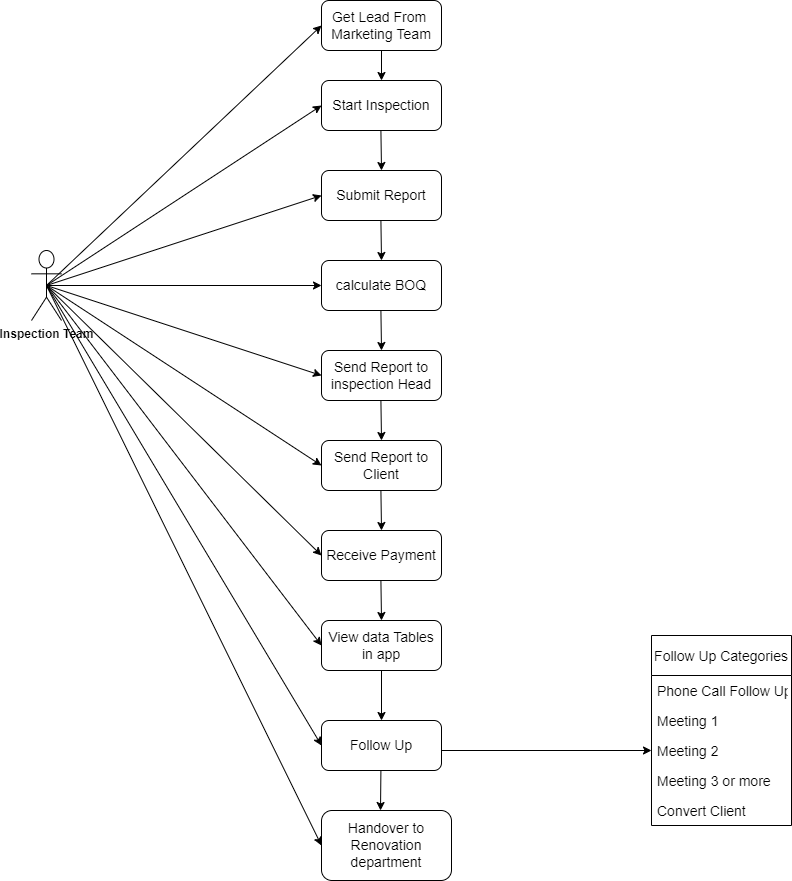

The diagram above was exported from draw.io. Its source (the exported page's mxGraphModel, read from the mxfile embedded in the PNG):
<mxGraphModel dx="1563" dy="933" grid="1" gridSize="10" guides="1" tooltips="1" connect="1" arrows="1" fold="1" page="1" pageScale="1" pageWidth="850" pageHeight="1100" math="0" shadow="0">
  <root>
    <mxCell id="0" />
    <mxCell id="1" parent="0" />
    <mxCell id="97wx6ZkDbQzJbgfH0BBQ-1" value="&lt;b&gt;Inspection Team&lt;/b&gt;" style="shape=umlActor;verticalLabelPosition=bottom;verticalAlign=top;html=1;outlineConnect=0;" vertex="1" parent="1">
      <mxGeometry x="50" y="330" width="30" height="70" as="geometry" />
    </mxCell>
    <mxCell id="97wx6ZkDbQzJbgfH0BBQ-2" value="" style="rounded=1;whiteSpace=wrap;html=1;" vertex="1" parent="1">
      <mxGeometry x="340" y="80" width="120" height="50" as="geometry" />
    </mxCell>
    <mxCell id="97wx6ZkDbQzJbgfH0BBQ-3" value="&lt;font style=&quot;font-size: 14px&quot;&gt;Get Lead From&amp;nbsp;&lt;br&gt;Marketing Team&lt;/font&gt;" style="text;html=1;strokeColor=none;fillColor=none;align=center;verticalAlign=middle;whiteSpace=wrap;rounded=0;" vertex="1" parent="1">
      <mxGeometry x="340" y="87.5" width="120" height="35" as="geometry" />
    </mxCell>
    <mxCell id="97wx6ZkDbQzJbgfH0BBQ-5" value="" style="rounded=1;whiteSpace=wrap;html=1;" vertex="1" parent="1">
      <mxGeometry x="340" y="160" width="120" height="50" as="geometry" />
    </mxCell>
    <mxCell id="97wx6ZkDbQzJbgfH0BBQ-6" value="Start Inspection" style="text;html=1;strokeColor=none;fillColor=none;align=center;verticalAlign=middle;whiteSpace=wrap;rounded=0;fontSize=14;" vertex="1" parent="1">
      <mxGeometry x="340" y="170" width="120" height="30" as="geometry" />
    </mxCell>
    <mxCell id="97wx6ZkDbQzJbgfH0BBQ-7" value="" style="rounded=1;whiteSpace=wrap;html=1;" vertex="1" parent="1">
      <mxGeometry x="340" y="250" width="120" height="50" as="geometry" />
    </mxCell>
    <mxCell id="97wx6ZkDbQzJbgfH0BBQ-8" value="Submit Report" style="text;html=1;strokeColor=none;fillColor=none;align=center;verticalAlign=middle;whiteSpace=wrap;rounded=0;fontSize=14;" vertex="1" parent="1">
      <mxGeometry x="340" y="260" width="120" height="30" as="geometry" />
    </mxCell>
    <mxCell id="97wx6ZkDbQzJbgfH0BBQ-9" value="&lt;font style=&quot;font-size: 14px&quot;&gt;calculate BOQ&lt;/font&gt;" style="rounded=1;whiteSpace=wrap;html=1;" vertex="1" parent="1">
      <mxGeometry x="340" y="340" width="120" height="50" as="geometry" />
    </mxCell>
    <mxCell id="97wx6ZkDbQzJbgfH0BBQ-11" value="" style="rounded=1;whiteSpace=wrap;html=1;" vertex="1" parent="1">
      <mxGeometry x="340" y="430" width="120" height="50" as="geometry" />
    </mxCell>
    <mxCell id="97wx6ZkDbQzJbgfH0BBQ-12" value="Send Report to inspection Head" style="text;html=1;strokeColor=none;fillColor=none;align=center;verticalAlign=middle;whiteSpace=wrap;rounded=0;fontSize=14;" vertex="1" parent="1">
      <mxGeometry x="340" y="440" width="120" height="30" as="geometry" />
    </mxCell>
    <mxCell id="97wx6ZkDbQzJbgfH0BBQ-13" value="" style="rounded=1;whiteSpace=wrap;html=1;" vertex="1" parent="1">
      <mxGeometry x="340" y="520" width="120" height="50" as="geometry" />
    </mxCell>
    <mxCell id="97wx6ZkDbQzJbgfH0BBQ-14" value="Send Report to Client" style="text;html=1;strokeColor=none;fillColor=none;align=center;verticalAlign=middle;whiteSpace=wrap;rounded=0;fontSize=14;" vertex="1" parent="1">
      <mxGeometry x="340" y="530" width="120" height="30" as="geometry" />
    </mxCell>
    <mxCell id="97wx6ZkDbQzJbgfH0BBQ-15" value="" style="rounded=1;whiteSpace=wrap;html=1;" vertex="1" parent="1">
      <mxGeometry x="340" y="610" width="120" height="50" as="geometry" />
    </mxCell>
    <mxCell id="97wx6ZkDbQzJbgfH0BBQ-16" value="Receive Payment" style="text;html=1;strokeColor=none;fillColor=none;align=center;verticalAlign=middle;whiteSpace=wrap;rounded=0;fontSize=14;" vertex="1" parent="1">
      <mxGeometry x="340" y="620" width="120" height="30" as="geometry" />
    </mxCell>
    <mxCell id="97wx6ZkDbQzJbgfH0BBQ-17" value="" style="rounded=1;whiteSpace=wrap;html=1;" vertex="1" parent="1">
      <mxGeometry x="340" y="700" width="120" height="50" as="geometry" />
    </mxCell>
    <mxCell id="97wx6ZkDbQzJbgfH0BBQ-18" value="View data Tables in app" style="text;html=1;strokeColor=none;fillColor=none;align=center;verticalAlign=middle;whiteSpace=wrap;rounded=0;fontSize=14;" vertex="1" parent="1">
      <mxGeometry x="340" y="710" width="120" height="30" as="geometry" />
    </mxCell>
    <mxCell id="97wx6ZkDbQzJbgfH0BBQ-19" value="" style="rounded=1;whiteSpace=wrap;html=1;" vertex="1" parent="1">
      <mxGeometry x="340" y="800" width="120" height="50" as="geometry" />
    </mxCell>
    <mxCell id="97wx6ZkDbQzJbgfH0BBQ-20" value="Follow Up" style="text;html=1;strokeColor=none;fillColor=none;align=center;verticalAlign=middle;whiteSpace=wrap;rounded=0;fontSize=14;" vertex="1" parent="1">
      <mxGeometry x="340" y="810" width="120" height="30" as="geometry" />
    </mxCell>
    <mxCell id="97wx6ZkDbQzJbgfH0BBQ-21" value="Follow Up Categories" style="swimlane;fontStyle=0;childLayout=stackLayout;horizontal=1;startSize=40;horizontalStack=0;resizeParent=1;resizeParentMax=0;resizeLast=0;collapsible=1;marginBottom=0;fontSize=14;" vertex="1" parent="1">
      <mxGeometry x="670" y="715" width="140" height="190" as="geometry" />
    </mxCell>
    <mxCell id="97wx6ZkDbQzJbgfH0BBQ-22" value="Phone Call Follow Up" style="text;strokeColor=none;fillColor=none;align=left;verticalAlign=middle;spacingLeft=4;spacingRight=4;overflow=hidden;points=[[0,0.5],[1,0.5]];portConstraint=eastwest;rotatable=0;fontSize=14;" vertex="1" parent="97wx6ZkDbQzJbgfH0BBQ-21">
      <mxGeometry y="40" width="140" height="30" as="geometry" />
    </mxCell>
    <mxCell id="97wx6ZkDbQzJbgfH0BBQ-23" value="Meeting 1" style="text;strokeColor=none;fillColor=none;align=left;verticalAlign=middle;spacingLeft=4;spacingRight=4;overflow=hidden;points=[[0,0.5],[1,0.5]];portConstraint=eastwest;rotatable=0;fontSize=14;" vertex="1" parent="97wx6ZkDbQzJbgfH0BBQ-21">
      <mxGeometry y="70" width="140" height="30" as="geometry" />
    </mxCell>
    <mxCell id="97wx6ZkDbQzJbgfH0BBQ-24" value="Meeting 2" style="text;strokeColor=none;fillColor=none;align=left;verticalAlign=middle;spacingLeft=4;spacingRight=4;overflow=hidden;points=[[0,0.5],[1,0.5]];portConstraint=eastwest;rotatable=0;fontSize=14;" vertex="1" parent="97wx6ZkDbQzJbgfH0BBQ-21">
      <mxGeometry y="100" width="140" height="30" as="geometry" />
    </mxCell>
    <mxCell id="97wx6ZkDbQzJbgfH0BBQ-25" value="Meeting 3 or more" style="text;strokeColor=none;fillColor=none;align=left;verticalAlign=middle;spacingLeft=4;spacingRight=4;overflow=hidden;points=[[0,0.5],[1,0.5]];portConstraint=eastwest;rotatable=0;fontSize=14;" vertex="1" parent="97wx6ZkDbQzJbgfH0BBQ-21">
      <mxGeometry y="130" width="140" height="30" as="geometry" />
    </mxCell>
    <mxCell id="97wx6ZkDbQzJbgfH0BBQ-26" value="Convert Client" style="text;strokeColor=none;fillColor=none;align=left;verticalAlign=middle;spacingLeft=4;spacingRight=4;overflow=hidden;points=[[0,0.5],[1,0.5]];portConstraint=eastwest;rotatable=0;fontSize=14;" vertex="1" parent="97wx6ZkDbQzJbgfH0BBQ-21">
      <mxGeometry y="160" width="140" height="30" as="geometry" />
    </mxCell>
    <mxCell id="97wx6ZkDbQzJbgfH0BBQ-28" value="" style="endArrow=classic;html=1;rounded=0;fontSize=14;entryX=0;entryY=0.5;entryDx=0;entryDy=0;" edge="1" parent="1" target="97wx6ZkDbQzJbgfH0BBQ-24">
      <mxGeometry width="50" height="50" relative="1" as="geometry">
        <mxPoint x="460" y="830" as="sourcePoint" />
        <mxPoint x="510" y="780" as="targetPoint" />
      </mxGeometry>
    </mxCell>
    <mxCell id="97wx6ZkDbQzJbgfH0BBQ-30" value="" style="endArrow=classic;html=1;rounded=0;fontSize=14;exitX=0.5;exitY=0.5;exitDx=0;exitDy=0;exitPerimeter=0;entryX=0;entryY=0.5;entryDx=0;entryDy=0;" edge="1" parent="1" source="97wx6ZkDbQzJbgfH0BBQ-1" target="97wx6ZkDbQzJbgfH0BBQ-3">
      <mxGeometry width="50" height="50" relative="1" as="geometry">
        <mxPoint x="70" y="370" as="sourcePoint" />
        <mxPoint x="120" y="320" as="targetPoint" />
      </mxGeometry>
    </mxCell>
    <mxCell id="97wx6ZkDbQzJbgfH0BBQ-31" value="" style="endArrow=classic;html=1;rounded=0;fontSize=14;exitX=0.5;exitY=0.5;exitDx=0;exitDy=0;exitPerimeter=0;entryX=0;entryY=0.5;entryDx=0;entryDy=0;" edge="1" parent="1" source="97wx6ZkDbQzJbgfH0BBQ-1" target="97wx6ZkDbQzJbgfH0BBQ-5">
      <mxGeometry width="50" height="50" relative="1" as="geometry">
        <mxPoint x="75" y="375" as="sourcePoint" />
        <mxPoint x="350" y="115" as="targetPoint" />
      </mxGeometry>
    </mxCell>
    <mxCell id="97wx6ZkDbQzJbgfH0BBQ-32" value="" style="endArrow=classic;html=1;rounded=0;fontSize=14;exitX=0.5;exitY=0.5;exitDx=0;exitDy=0;exitPerimeter=0;entryX=0;entryY=0.5;entryDx=0;entryDy=0;" edge="1" parent="1" source="97wx6ZkDbQzJbgfH0BBQ-1" target="97wx6ZkDbQzJbgfH0BBQ-8">
      <mxGeometry width="50" height="50" relative="1" as="geometry">
        <mxPoint x="75" y="375" as="sourcePoint" />
        <mxPoint x="350" y="195" as="targetPoint" />
      </mxGeometry>
    </mxCell>
    <mxCell id="97wx6ZkDbQzJbgfH0BBQ-33" value="" style="endArrow=classic;html=1;rounded=0;fontSize=14;exitX=0.5;exitY=0.5;exitDx=0;exitDy=0;exitPerimeter=0;entryX=0;entryY=0.5;entryDx=0;entryDy=0;" edge="1" parent="1" source="97wx6ZkDbQzJbgfH0BBQ-1" target="97wx6ZkDbQzJbgfH0BBQ-9">
      <mxGeometry width="50" height="50" relative="1" as="geometry">
        <mxPoint x="75" y="375" as="sourcePoint" />
        <mxPoint x="350" y="285" as="targetPoint" />
      </mxGeometry>
    </mxCell>
    <mxCell id="97wx6ZkDbQzJbgfH0BBQ-34" value="" style="endArrow=classic;html=1;rounded=0;fontSize=14;exitX=0.5;exitY=0.5;exitDx=0;exitDy=0;exitPerimeter=0;entryX=0;entryY=0.5;entryDx=0;entryDy=0;" edge="1" parent="1" source="97wx6ZkDbQzJbgfH0BBQ-1" target="97wx6ZkDbQzJbgfH0BBQ-12">
      <mxGeometry width="50" height="50" relative="1" as="geometry">
        <mxPoint x="75" y="375" as="sourcePoint" />
        <mxPoint x="350" y="375" as="targetPoint" />
      </mxGeometry>
    </mxCell>
    <mxCell id="97wx6ZkDbQzJbgfH0BBQ-35" value="" style="endArrow=classic;html=1;rounded=0;fontSize=14;exitX=0.5;exitY=0.5;exitDx=0;exitDy=0;exitPerimeter=0;entryX=0;entryY=0.5;entryDx=0;entryDy=0;" edge="1" parent="1" source="97wx6ZkDbQzJbgfH0BBQ-1" target="97wx6ZkDbQzJbgfH0BBQ-14">
      <mxGeometry width="50" height="50" relative="1" as="geometry">
        <mxPoint x="75" y="375" as="sourcePoint" />
        <mxPoint x="350" y="465" as="targetPoint" />
      </mxGeometry>
    </mxCell>
    <mxCell id="97wx6ZkDbQzJbgfH0BBQ-36" value="" style="endArrow=classic;html=1;rounded=0;fontSize=14;entryX=0;entryY=0.5;entryDx=0;entryDy=0;exitX=0.5;exitY=0.5;exitDx=0;exitDy=0;exitPerimeter=0;" edge="1" parent="1" source="97wx6ZkDbQzJbgfH0BBQ-1" target="97wx6ZkDbQzJbgfH0BBQ-15">
      <mxGeometry width="50" height="50" relative="1" as="geometry">
        <mxPoint x="60" y="370" as="sourcePoint" />
        <mxPoint x="350" y="555" as="targetPoint" />
      </mxGeometry>
    </mxCell>
    <mxCell id="97wx6ZkDbQzJbgfH0BBQ-37" value="" style="endArrow=classic;html=1;rounded=0;fontSize=14;entryX=0;entryY=0.5;entryDx=0;entryDy=0;exitX=0.5;exitY=0.5;exitDx=0;exitDy=0;exitPerimeter=0;" edge="1" parent="1" source="97wx6ZkDbQzJbgfH0BBQ-1" target="97wx6ZkDbQzJbgfH0BBQ-17">
      <mxGeometry width="50" height="50" relative="1" as="geometry">
        <mxPoint x="75" y="375" as="sourcePoint" />
        <mxPoint x="350" y="645" as="targetPoint" />
      </mxGeometry>
    </mxCell>
    <mxCell id="97wx6ZkDbQzJbgfH0BBQ-38" value="" style="endArrow=classic;html=1;rounded=0;fontSize=14;entryX=0;entryY=0.5;entryDx=0;entryDy=0;exitX=0.5;exitY=0.5;exitDx=0;exitDy=0;exitPerimeter=0;" edge="1" parent="1" source="97wx6ZkDbQzJbgfH0BBQ-1" target="97wx6ZkDbQzJbgfH0BBQ-19">
      <mxGeometry width="50" height="50" relative="1" as="geometry">
        <mxPoint x="75" y="375" as="sourcePoint" />
        <mxPoint x="350" y="735" as="targetPoint" />
      </mxGeometry>
    </mxCell>
    <mxCell id="97wx6ZkDbQzJbgfH0BBQ-41" value="" style="endArrow=classic;html=1;rounded=0;fontSize=14;entryX=0.5;entryY=0;entryDx=0;entryDy=0;" edge="1" parent="1" target="97wx6ZkDbQzJbgfH0BBQ-5">
      <mxGeometry width="50" height="50" relative="1" as="geometry">
        <mxPoint x="400" y="130" as="sourcePoint" />
        <mxPoint x="450" y="80" as="targetPoint" />
      </mxGeometry>
    </mxCell>
    <mxCell id="97wx6ZkDbQzJbgfH0BBQ-42" value="" style="endArrow=classic;html=1;rounded=0;fontSize=14;entryX=0.5;entryY=0;entryDx=0;entryDy=0;" edge="1" parent="1" target="97wx6ZkDbQzJbgfH0BBQ-9">
      <mxGeometry width="50" height="50" relative="1" as="geometry">
        <mxPoint x="399.4099999999998" y="300" as="sourcePoint" />
        <mxPoint x="399.4099999999998" y="330" as="targetPoint" />
      </mxGeometry>
    </mxCell>
    <mxCell id="97wx6ZkDbQzJbgfH0BBQ-43" value="" style="endArrow=classic;html=1;rounded=0;fontSize=14;entryX=0.5;entryY=0;entryDx=0;entryDy=0;" edge="1" parent="1" target="97wx6ZkDbQzJbgfH0BBQ-7">
      <mxGeometry width="50" height="50" relative="1" as="geometry">
        <mxPoint x="399.4099999999998" y="210" as="sourcePoint" />
        <mxPoint x="399.4099999999998" y="240" as="targetPoint" />
      </mxGeometry>
    </mxCell>
    <mxCell id="97wx6ZkDbQzJbgfH0BBQ-44" value="" style="endArrow=classic;html=1;rounded=0;fontSize=14;entryX=0.5;entryY=0;entryDx=0;entryDy=0;" edge="1" parent="1">
      <mxGeometry width="50" height="50" relative="1" as="geometry">
        <mxPoint x="399.40999999999985" y="390" as="sourcePoint" />
        <mxPoint x="399.9999999999998" y="430" as="targetPoint" />
      </mxGeometry>
    </mxCell>
    <mxCell id="97wx6ZkDbQzJbgfH0BBQ-45" value="" style="endArrow=classic;html=1;rounded=0;fontSize=14;entryX=0.5;entryY=0;entryDx=0;entryDy=0;" edge="1" parent="1">
      <mxGeometry width="50" height="50" relative="1" as="geometry">
        <mxPoint x="399.40999999999985" y="480" as="sourcePoint" />
        <mxPoint x="399.9999999999998" y="520" as="targetPoint" />
      </mxGeometry>
    </mxCell>
    <mxCell id="97wx6ZkDbQzJbgfH0BBQ-46" value="" style="endArrow=classic;html=1;rounded=0;fontSize=14;entryX=0.5;entryY=0;entryDx=0;entryDy=0;" edge="1" parent="1">
      <mxGeometry width="50" height="50" relative="1" as="geometry">
        <mxPoint x="399.40999999999985" y="570" as="sourcePoint" />
        <mxPoint x="399.9999999999998" y="610" as="targetPoint" />
      </mxGeometry>
    </mxCell>
    <mxCell id="97wx6ZkDbQzJbgfH0BBQ-47" value="" style="endArrow=classic;html=1;rounded=0;fontSize=14;entryX=0.5;entryY=0;entryDx=0;entryDy=0;" edge="1" parent="1">
      <mxGeometry width="50" height="50" relative="1" as="geometry">
        <mxPoint x="399.40999999999985" y="659.9999999999998" as="sourcePoint" />
        <mxPoint x="399.9999999999998" y="699.9999999999998" as="targetPoint" />
      </mxGeometry>
    </mxCell>
    <mxCell id="97wx6ZkDbQzJbgfH0BBQ-48" value="" style="endArrow=classic;html=1;rounded=0;fontSize=14;entryX=0.5;entryY=0;entryDx=0;entryDy=0;exitX=0.5;exitY=1;exitDx=0;exitDy=0;" edge="1" parent="1" source="97wx6ZkDbQzJbgfH0BBQ-17">
      <mxGeometry width="50" height="50" relative="1" as="geometry">
        <mxPoint x="399.40999999999985" y="759.9999999999998" as="sourcePoint" />
        <mxPoint x="399.9999999999998" y="799.9999999999998" as="targetPoint" />
      </mxGeometry>
    </mxCell>
    <mxCell id="97wx6ZkDbQzJbgfH0BBQ-49" value="" style="rounded=1;whiteSpace=wrap;html=1;" vertex="1" parent="1">
      <mxGeometry x="340" y="890" width="130" height="70" as="geometry" />
    </mxCell>
    <mxCell id="97wx6ZkDbQzJbgfH0BBQ-50" value="&lt;span style=&quot;text-align: left&quot;&gt;Handover to Renovation&lt;br&gt;&lt;/span&gt;&lt;span style=&quot;text-align: left&quot;&gt;&amp;nbsp;department&amp;nbsp;&lt;/span&gt;" style="text;html=1;strokeColor=none;fillColor=none;align=center;verticalAlign=middle;whiteSpace=wrap;rounded=0;fontSize=14;" vertex="1" parent="1">
      <mxGeometry x="340" y="900" width="130" height="50" as="geometry" />
    </mxCell>
    <mxCell id="97wx6ZkDbQzJbgfH0BBQ-51" value="" style="endArrow=classic;html=1;rounded=0;fontSize=14;entryX=0;entryY=0.5;entryDx=0;entryDy=0;exitX=0.5;exitY=0.5;exitDx=0;exitDy=0;exitPerimeter=0;" edge="1" parent="1" source="97wx6ZkDbQzJbgfH0BBQ-1" target="97wx6ZkDbQzJbgfH0BBQ-49">
      <mxGeometry width="50" height="50" relative="1" as="geometry">
        <mxPoint x="75" y="375" as="sourcePoint" />
        <mxPoint x="349.9999999999998" y="834.9999999999998" as="targetPoint" />
      </mxGeometry>
    </mxCell>
    <mxCell id="97wx6ZkDbQzJbgfH0BBQ-52" value="" style="endArrow=classic;html=1;rounded=0;fontSize=14;exitX=0.5;exitY=1;exitDx=0;exitDy=0;" edge="1" parent="1">
      <mxGeometry width="50" height="50" relative="1" as="geometry">
        <mxPoint x="399.4099999999998" y="849.9999999999998" as="sourcePoint" />
        <mxPoint x="399" y="890" as="targetPoint" />
      </mxGeometry>
    </mxCell>
  </root>
</mxGraphModel>